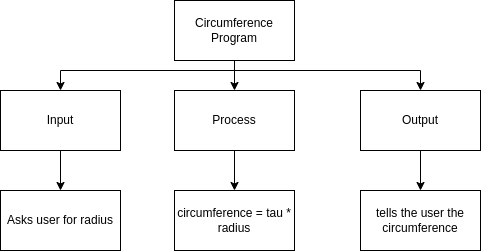

The diagram above was exported from draw.io. Its source (the exported page's mxGraphModel, read from the mxfile embedded in the PNG):
<mxGraphModel dx="690" dy="564" grid="1" gridSize="10" guides="1" tooltips="1" connect="1" arrows="1" fold="1" page="1" pageScale="1" pageWidth="827" pageHeight="1169" math="0" shadow="0">
  <root>
    <mxCell id="0" />
    <mxCell id="1" parent="0" />
    <mxCell id="9yt9649yg9Wz7KRFWL_L-12" style="edgeStyle=orthogonalEdgeStyle;shape=connector;rounded=0;html=1;entryX=0.5;entryY=0;entryDx=0;entryDy=0;labelBackgroundColor=default;fontFamily=Helvetica;fontSize=11;fontColor=default;endArrow=classic;strokeColor=default;" edge="1" parent="1" source="9yt9649yg9Wz7KRFWL_L-1" target="9yt9649yg9Wz7KRFWL_L-3">
      <mxGeometry relative="1" as="geometry" />
    </mxCell>
    <mxCell id="9yt9649yg9Wz7KRFWL_L-13" style="edgeStyle=orthogonalEdgeStyle;shape=connector;rounded=0;html=1;entryX=0.5;entryY=0;entryDx=0;entryDy=0;labelBackgroundColor=default;fontFamily=Helvetica;fontSize=11;fontColor=default;endArrow=classic;strokeColor=default;" edge="1" parent="1" source="9yt9649yg9Wz7KRFWL_L-1" target="9yt9649yg9Wz7KRFWL_L-2">
      <mxGeometry relative="1" as="geometry">
        <Array as="points">
          <mxPoint x="414" y="210" />
          <mxPoint x="240" y="210" />
        </Array>
      </mxGeometry>
    </mxCell>
    <mxCell id="9yt9649yg9Wz7KRFWL_L-14" style="edgeStyle=orthogonalEdgeStyle;shape=connector;rounded=0;html=1;entryX=0.5;entryY=0;entryDx=0;entryDy=0;labelBackgroundColor=default;fontFamily=Helvetica;fontSize=11;fontColor=default;endArrow=classic;strokeColor=default;" edge="1" parent="1" source="9yt9649yg9Wz7KRFWL_L-1" target="9yt9649yg9Wz7KRFWL_L-4">
      <mxGeometry relative="1" as="geometry">
        <Array as="points">
          <mxPoint x="414" y="210" />
          <mxPoint x="600" y="210" />
        </Array>
      </mxGeometry>
    </mxCell>
    <mxCell id="9yt9649yg9Wz7KRFWL_L-1" value="Circumference Program" style="rounded=0;whiteSpace=wrap;html=1;" vertex="1" parent="1">
      <mxGeometry x="354" y="140" width="120" height="60" as="geometry" />
    </mxCell>
    <mxCell id="9yt9649yg9Wz7KRFWL_L-9" style="edgeStyle=orthogonalEdgeStyle;shape=connector;rounded=0;html=1;entryX=0.5;entryY=0;entryDx=0;entryDy=0;labelBackgroundColor=default;fontFamily=Helvetica;fontSize=11;fontColor=default;endArrow=classic;strokeColor=default;" edge="1" parent="1" source="9yt9649yg9Wz7KRFWL_L-2" target="9yt9649yg9Wz7KRFWL_L-5">
      <mxGeometry relative="1" as="geometry" />
    </mxCell>
    <mxCell id="9yt9649yg9Wz7KRFWL_L-2" value="Input" style="rounded=0;whiteSpace=wrap;html=1;" vertex="1" parent="1">
      <mxGeometry x="180" y="230" width="120" height="60" as="geometry" />
    </mxCell>
    <mxCell id="9yt9649yg9Wz7KRFWL_L-10" style="edgeStyle=orthogonalEdgeStyle;shape=connector;rounded=0;html=1;entryX=0.5;entryY=0;entryDx=0;entryDy=0;labelBackgroundColor=default;fontFamily=Helvetica;fontSize=11;fontColor=default;endArrow=classic;strokeColor=default;" edge="1" parent="1" source="9yt9649yg9Wz7KRFWL_L-3" target="9yt9649yg9Wz7KRFWL_L-6">
      <mxGeometry relative="1" as="geometry" />
    </mxCell>
    <mxCell id="9yt9649yg9Wz7KRFWL_L-3" value="Process" style="rounded=0;whiteSpace=wrap;html=1;" vertex="1" parent="1">
      <mxGeometry x="354" y="230" width="120" height="60" as="geometry" />
    </mxCell>
    <mxCell id="9yt9649yg9Wz7KRFWL_L-11" style="edgeStyle=orthogonalEdgeStyle;shape=connector;rounded=0;html=1;entryX=0.5;entryY=0;entryDx=0;entryDy=0;labelBackgroundColor=default;fontFamily=Helvetica;fontSize=11;fontColor=default;endArrow=classic;strokeColor=default;" edge="1" parent="1" source="9yt9649yg9Wz7KRFWL_L-4" target="9yt9649yg9Wz7KRFWL_L-7">
      <mxGeometry relative="1" as="geometry" />
    </mxCell>
    <mxCell id="9yt9649yg9Wz7KRFWL_L-4" value="Output" style="rounded=0;whiteSpace=wrap;html=1;" vertex="1" parent="1">
      <mxGeometry x="540" y="230" width="120" height="60" as="geometry" />
    </mxCell>
    <mxCell id="9yt9649yg9Wz7KRFWL_L-5" value="Asks user for radius" style="rounded=0;whiteSpace=wrap;html=1;" vertex="1" parent="1">
      <mxGeometry x="180" y="330" width="120" height="60" as="geometry" />
    </mxCell>
    <mxCell id="9yt9649yg9Wz7KRFWL_L-6" value="circumference = tau * radius" style="rounded=0;whiteSpace=wrap;html=1;" vertex="1" parent="1">
      <mxGeometry x="354" y="330" width="120" height="60" as="geometry" />
    </mxCell>
    <mxCell id="9yt9649yg9Wz7KRFWL_L-7" value="tells the user the circumference" style="rounded=0;whiteSpace=wrap;html=1;" vertex="1" parent="1">
      <mxGeometry x="540" y="330" width="120" height="60" as="geometry" />
    </mxCell>
  </root>
</mxGraphModel>